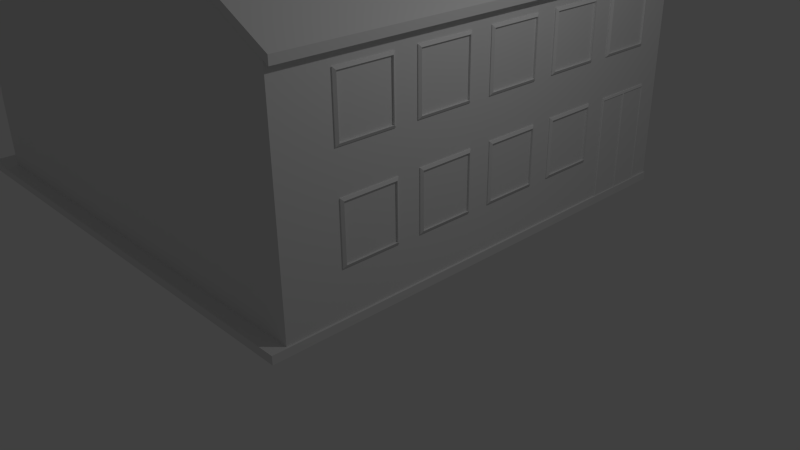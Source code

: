 # Source: skakkes_gate_1.blend  (saved by Blender 2.72.0; exported with 4.5.12 LTS)
import bpy
from mathutils import Matrix  # noqa: F401  (used for matrix-valued properties, if any)

bpy.ops.wm.read_factory_settings(use_empty=True)
scene = bpy.context.scene
scene.name = 'Scene'

# ---- collections
col_collection_1 = bpy.data.collections.new('Collection 1'); scene.collection.children.link(col_collection_1)

# ---- materials (node trees are filled in below, after node groups)
mat_material = bpy.data.materials.new('Material')
mat_material.alpha_threshold = 0.0
mat_material.use_transparent_shadow = False
mat_material.roughness = 0.5
mat_material.line_color = (0.0, 0.0, 0.0, 1.0)

# ---- material node trees

# ---- world
world_world = bpy.data.worlds.new('World'); scene.world = world_world
world_world.color = (0.05088, 0.05088, 0.05088)
world_world.use_sun_shadow = False
world_world.sun_shadow_jitter_overblur = 0.0
world_world.cycles.sampling_method = 'MANUAL'
world_world.cycles.sample_map_resolution = 256

# ---- cameras
cam_camera = bpy.data.cameras.new('Camera')
cam_camera.clip_end = 100.0
cam_camera.lens = 35.0
cam_camera.sensor_width = 32.0
cam_camera.sensor_height = 18.0
cam_camera.ortho_scale = 7.314
cam_camera.dof.focus_distance = 0.0
cam_camera.dof.aperture_fstop = 128.0

# ---- lights
light_lamp = bpy.data.lights.new('Lamp', 'POINT')
light_lamp.transmission_factor = 0.0
light_lamp.cutoff_distance = 30.0
light_lamp.energy = 100.0
light_lamp.shadow_buffer_clip_start = 1.001
light_lamp.shadow_soft_size = 0.1
light_lamp.shadow_maximum_resolution = 0.006
light_lamp.use_absolute_resolution = True
light_lamp.cycles.use_multiple_importance_sampling = False

# ---- meshes
me_cube_005 = bpy.data.meshes.new('Cube.005')
me_cube_005.from_pydata([(-1.474, -1.0, 0.3292), (-1.474, 5.809, 0.3292), (1.0, 5.809, -1.0), (1.0, -1.0, -1.0), (-1.474, -1.0, 0.4392), (-1.474, 5.809, 0.4392), (1.0, 5.809, -0.89), (1.0, -1.0, -0.89), (-2.819, -1.0, -0.6022), (-2.819, 5.809, -0.6022), (-2.819, -1.0, -0.4922), (-2.819, 5.809, -0.4922)], [], [(1, 0, 8, 9), (5, 6, 2, 1), (6, 7, 3, 2), (7, 4, 0, 3), (0, 1, 2, 3), (7, 6, 5, 4), (10, 11, 9, 8), (5, 1, 9, 11), (4, 5, 11, 10), (0, 4, 10, 8)])
me_cube_005.use_remesh_preserve_volume = False
me_cube_005.use_remesh_preserve_attributes = False
me_cube_005.use_mirror_vertex_groups = False
me_cube_005.update()
me_cube_004 = bpy.data.meshes.new('Cube.004')
me_cube_004.from_pydata([(-6.581, -1.0, 0.8818), (-6.581, 5.975, 0.8818), (1.0, 5.975, 0.8818), (1.0, -1.0, 0.8818), (-6.581, -1.0, 1.0), (-6.581, 5.975, 1.0), (1.0, 5.975, 1.0), (1.0, -1.0, 1.0)], [], [(4, 5, 1, 0), (5, 6, 2, 1), (6, 7, 3, 2), (7, 4, 0, 3), (0, 1, 2, 3), (7, 6, 5, 4)])
me_cube_004.use_remesh_preserve_volume = False
me_cube_004.use_remesh_preserve_attributes = False
me_cube_004.use_mirror_vertex_groups = False
me_cube_004.update()
me_cube_003 = bpy.data.meshes.new('Cube.003')
me_cube_003.from_pydata([(-1.0, -1.0, -1.0), (-1.0, -0.0262, -1.0), (1.0, -0.0262, -1.0), (1.0, -1.0, -1.0), (-1.0, -1.0, 2.092), (-1.0, -0.0262, 2.092), (1.0, -0.0262, 2.092), (1.0, -1.0, 2.092), (1.02, -0.04621, -0.9365), (1.02, -0.98, -0.9365), (1.02, -0.04621, 2.028), (1.02, -0.98, 2.028), (0.996, -0.04621, -0.9365), (0.996, -0.98, -0.9365), (0.996, -0.04621, 2.028), (0.996, -0.98, 2.028)], [], [(4, 5, 1, 0), (5, 6, 2, 1), (3, 2, 8, 9), (7, 4, 0, 3), (0, 1, 2, 3), (7, 6, 5, 4), (9, 8, 12, 13), (7, 3, 9, 11), (6, 7, 11, 10), (2, 6, 10, 8), (14, 15, 13, 12), (11, 9, 13, 15), (10, 11, 15, 14), (8, 10, 14, 12)])
me_cube_003.use_remesh_preserve_volume = False
me_cube_003.use_remesh_preserve_attributes = False
me_cube_003.use_mirror_vertex_groups = False
me_cube_003.update()
me_cube_002 = bpy.data.meshes.new('Cube.002')
me_cube_002.from_pydata([(-1.0, -1.0, -1.0), (-1.0, 1.0, -1.0), (1.0, 1.0, -1.0), (1.0, -1.0, -1.0), (-1.0, -1.0, 1.0), (-1.0, 1.0, 1.0), (1.0, 1.0, 1.0), (1.0, -1.0, 1.0), (1.047, 0.9131, -0.9131), (1.047, -0.9131, -0.9131), (1.047, 0.9131, 0.9131), (1.047, -0.9131, 0.9131), (0.9816, 0.9131, -0.9131), (0.9816, -0.9131, -0.9131), (0.9816, 0.9131, 0.9131), (0.9816, -0.9131, 0.9131)], [], [(4, 5, 1, 0), (5, 6, 2, 1), (3, 2, 8, 9), (7, 4, 0, 3), (0, 1, 2, 3), (7, 6, 5, 4), (9, 8, 12, 13), (7, 3, 9, 11), (6, 7, 11, 10), (2, 6, 10, 8), (14, 15, 13, 12), (11, 9, 13, 15), (10, 11, 15, 14), (8, 10, 14, 12)])
me_cube_002.use_remesh_preserve_volume = False
me_cube_002.use_remesh_preserve_attributes = False
me_cube_002.use_mirror_vertex_groups = False
me_cube_002.update()
me_cube_001 = bpy.data.meshes.new('Cube.001')
me_cube_001.from_pydata([(-1.0, -1.0, -1.0), (-1.0, 1.0, -1.0), (1.0, 1.0, -1.0), (1.0, -1.0, -1.0), (-1.0, -1.0, 1.0), (-1.0, 1.0, 1.0), (1.0, 1.0, 1.0), (1.0, -1.0, 1.0), (1.047, 0.9131, -0.9131), (1.047, -0.9131, -0.9131), (1.047, 0.9131, 0.9131), (1.047, -0.9131, 0.9131), (0.9816, 0.9131, -0.9131), (0.9816, -0.9131, -0.9131), (0.9816, 0.9131, 0.9131), (0.9816, -0.9131, 0.9131)], [], [(4, 5, 1, 0), (5, 6, 2, 1), (3, 2, 8, 9), (7, 4, 0, 3), (0, 1, 2, 3), (7, 6, 5, 4), (9, 8, 12, 13), (7, 3, 9, 11), (6, 7, 11, 10), (2, 6, 10, 8), (14, 15, 13, 12), (11, 9, 13, 15), (10, 11, 15, 14), (8, 10, 14, 12)])
me_cube_001.use_remesh_preserve_volume = False
me_cube_001.use_remesh_preserve_attributes = False
me_cube_001.use_mirror_vertex_groups = False
me_cube_001.update()
me_cube = bpy.data.meshes.new('Cube')
me_cube.from_pydata([(1.0, 4.64, -1.0), (1.0, -2.129, -1.0), (-2.68, -2.129, -1.0), (-2.68, 4.64, -1.0), (1.0, 4.64, 2.169), (1.0, -2.129, 2.169), (-2.68, -2.129, 2.169), (-2.68, 4.64, 2.169), (-6.123, -2.129, -1.0), (-6.123, 4.64, -1.0), (-6.123, -2.129, 2.169), (-6.123, 4.64, 2.169), (1.0, 4.64, 2.26), (1.0, -2.129, 2.26), (-2.68, -2.129, 2.623), (-2.68, 4.64, 2.623), (1.0, 1.255, 2.26), (-1.371, 4.64, 3.529), (-1.371, -2.129, 3.529), (-2.68, 1.255, 2.623), (-1.371, 1.255, 3.529), (1.1, 4.64, 2.129), (1.1, -2.129, 2.129), (1.1, 4.64, 2.22), (1.1, -2.129, 2.22), (1.1, 1.255, 2.22)], [], [(0, 1, 2, 3), (7, 6, 14, 19, 15), (0, 4, 5, 1), (1, 5, 6, 2), (6, 7, 11, 10), (4, 0, 3, 7), (8, 10, 11, 9), (7, 3, 9, 11), (2, 6, 10, 8), (3, 2, 8, 9), (20, 19, 14, 18), (6, 5, 13, 18, 14), (4, 7, 15, 17, 12), (12, 16, 25, 23), (16, 20, 18, 13), (12, 17, 20, 16), (17, 15, 19, 20), (22, 21, 23, 25, 24), (4, 12, 23, 21), (13, 5, 22, 24), (16, 13, 24, 25), (5, 4, 21, 22)])
me_cube.materials.append(mat_material)
me_cube.use_remesh_preserve_volume = False
me_cube.use_remesh_preserve_attributes = False
me_cube.use_mirror_vertex_groups = False
me_cube.update()

# ---- objects
ob_cube_005 = bpy.data.objects.new('Cube.005', me_cube_005)
ob_cube_004 = bpy.data.objects.new('Cube.004', me_cube_004)
ob_cube_003 = bpy.data.objects.new('Cube.003', me_cube_003)
ob_cube_002 = bpy.data.objects.new('Cube.002', me_cube_002)
ob_cube_001 = bpy.data.objects.new('Cube.001', me_cube_001)
ob_cube = bpy.data.objects.new('Cube', me_cube)
ob_lamp = bpy.data.objects.new('Lamp', light_lamp)
ob_camera = bpy.data.objects.new('Camera', cam_camera)

# ---- transforms, parenting, visibility, modifiers, constraints
ob_cube_005.location = (0.1082, -1.148, 4.143)
ob_cube_005.lineart.crease_threshold = 0.0
ob_cube_004.location = (0.02899, -1.34, -0.9277)
ob_cube_004.lineart.crease_threshold = 0.0
ob_cube_003.location = (0.5275, 3.835, 0.5173)
ob_cube_003.scale = (0.4859, 0.4859, 0.4859)
ob_cube_003.lineart.crease_threshold = 0.0
_m = ob_cube_003.modifiers.new('Array', 'ARRAY')
_m.constant_offset_displace = (0.0, 0.0, 0.0)
_m.relative_offset_displace = (0.0, 1.0, 0.0)
ob_cube_002.location = (0.597, 2.599, 1.126)
ob_cube_002.scale = (0.4172, 0.4172, 0.4172)
ob_cube_002.lineart.crease_threshold = 0.0
_m = ob_cube_002.modifiers.new('Array', 'ARRAY')
_m.count = 4
_m.constant_offset_displace = (0.0, 0.0, 0.0)
_m.relative_offset_displace = (0.0, -1.4, 0.0)
ob_cube_001.location = (0.597, 3.738, 2.538)
ob_cube_001.scale = (0.4172, 0.4172, 0.4172)
ob_cube_001.lineart.crease_threshold = 0.0
_m = ob_cube_001.modifiers.new('Array', 'ARRAY')
_m.count = 5
_m.constant_offset_displace = (0.0, 0.0, 0.0)
_m.relative_offset_displace = (0.0, -1.4, 0.0)
ob_cube.location = (0.0, 0.0, 1.036)
ob_cube.lock_rotations_4d = False
ob_cube.empty_display_type = 'ARROWS'
ob_cube.lineart.crease_threshold = 0.0
ob_lamp.location = (4.076, 1.005, 5.904)
ob_lamp.rotation_euler = (0.6503, 0.05522, 1.866)
ob_lamp.lock_rotations_4d = False
ob_lamp.empty_display_type = 'ARROWS'
ob_lamp.color = (0.0, 0.0, 0.0, 0.0)
ob_lamp.lineart.crease_threshold = 0.0
ob_camera.location = (7.481, -6.508, 5.344)
ob_camera.rotation_euler = (1.109, 0.01082, 0.8149)
ob_camera.lock_rotations_4d = False
ob_camera.empty_display_type = 'ARROWS'
ob_camera.color = (0.0, 0.0, 0.0, 0.0)
ob_camera.display_type = 'WIRE'
ob_camera.lineart.crease_threshold = 0.0

# ---- collection membership
col_collection_1.objects.link(ob_cube_005)
col_collection_1.objects.link(ob_cube_004)
col_collection_1.objects.link(ob_cube_003)
col_collection_1.objects.link(ob_cube_002)
col_collection_1.objects.link(ob_cube_001)
col_collection_1.objects.link(ob_cube)
col_collection_1.objects.link(ob_lamp)
col_collection_1.objects.link(ob_camera)

# ---- scene / render settings (as saved in the file)
scene.camera = ob_camera
scene.frame_start = 1; scene.frame_end = 250; scene.frame_set(1)
scene.render.engine = 'BLENDER_EEVEE_NEXT'
scene.render.resolution_percentage = 50
scene.render.dither_intensity = 0.0
scene.cycles.use_denoising = False
scene.cycles.samples = 10
scene.cycles.sampling_pattern = 'TABULATED_SOBOL'
scene.cycles.light_sampling_threshold = 0.0
scene.cycles.use_adaptive_sampling = False
scene.cycles.use_light_tree = False
scene.cycles.blur_glossy = 0.0
scene.cycles.pixel_filter_type = 'GAUSSIAN'
scene.cycles.sample_clamp_indirect = 0.0
scene.view_settings.view_transform = 'Standard'
bpy.context.view_layer.update()
